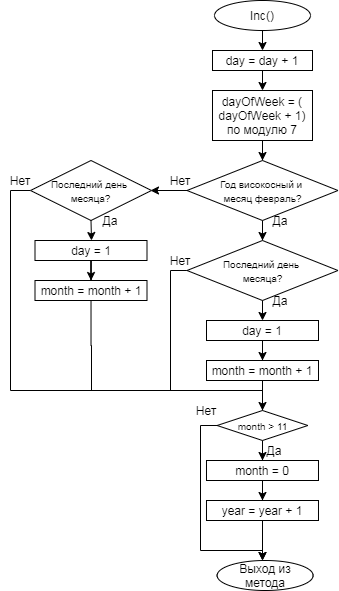

The diagram above was exported from draw.io. Its source (the exported page's mxGraphModel, read from the mxfile embedded in the PNG):
<mxGraphModel dx="677" dy="340" grid="1" gridSize="10" guides="1" tooltips="1" connect="1" arrows="1" fold="1" page="1" pageScale="1" pageWidth="827" pageHeight="1169" math="0" shadow="0">
  <root>
    <mxCell id="0" />
    <mxCell id="1" parent="0" />
    <mxCell id="u0MVxqjHdguic6dhuI5x-1" value="Inc()" style="ellipse;whiteSpace=wrap;html=1;" vertex="1" parent="1">
      <mxGeometry x="354" y="10" width="96" height="30" as="geometry" />
    </mxCell>
    <mxCell id="u0MVxqjHdguic6dhuI5x-2" value="" style="endArrow=classic;html=1;exitX=0.5;exitY=1;exitDx=0;exitDy=0;" edge="1" parent="1" source="u0MVxqjHdguic6dhuI5x-1">
      <mxGeometry width="50" height="50" relative="1" as="geometry">
        <mxPoint x="390" y="-30" as="sourcePoint" />
        <mxPoint x="402" y="60" as="targetPoint" />
      </mxGeometry>
    </mxCell>
    <mxCell id="u0MVxqjHdguic6dhuI5x-3" value="day = day + 1" style="rounded=0;whiteSpace=wrap;html=1;" vertex="1" parent="1">
      <mxGeometry x="352" y="60" width="100" height="20" as="geometry" />
    </mxCell>
    <mxCell id="u0MVxqjHdguic6dhuI5x-8" value="" style="endArrow=classic;html=1;exitX=0.5;exitY=1;exitDx=0;exitDy=0;" edge="1" parent="1">
      <mxGeometry width="50" height="50" relative="1" as="geometry">
        <mxPoint x="402" y="80" as="sourcePoint" />
        <mxPoint x="402" y="100" as="targetPoint" />
      </mxGeometry>
    </mxCell>
    <mxCell id="u0MVxqjHdguic6dhuI5x-19" value="" style="edgeStyle=orthogonalEdgeStyle;rounded=0;orthogonalLoop=1;jettySize=auto;html=1;" edge="1" parent="1" source="u0MVxqjHdguic6dhuI5x-9">
      <mxGeometry relative="1" as="geometry">
        <mxPoint x="402" y="170" as="targetPoint" />
      </mxGeometry>
    </mxCell>
    <mxCell id="u0MVxqjHdguic6dhuI5x-9" value="dayOfWeek = (&lt;br&gt;dayOfWeek + 1) по модулю 7" style="rounded=0;whiteSpace=wrap;html=1;" vertex="1" parent="1">
      <mxGeometry x="352" y="100" width="100" height="50" as="geometry" />
    </mxCell>
    <mxCell id="u0MVxqjHdguic6dhuI5x-21" value="" style="edgeStyle=orthogonalEdgeStyle;rounded=0;orthogonalLoop=1;jettySize=auto;html=1;" edge="1" parent="1" source="u0MVxqjHdguic6dhuI5x-17">
      <mxGeometry relative="1" as="geometry">
        <mxPoint x="402" y="250" as="targetPoint" />
      </mxGeometry>
    </mxCell>
    <mxCell id="u0MVxqjHdguic6dhuI5x-17" value="&lt;font style=&quot;font-size: 10px&quot;&gt;Год високосный и&amp;nbsp;&lt;br&gt;месяц февраль?&lt;/font&gt;" style="rhombus;whiteSpace=wrap;html=1;" vertex="1" parent="1">
      <mxGeometry x="326.5" y="170" width="151" height="60" as="geometry" />
    </mxCell>
    <mxCell id="u0MVxqjHdguic6dhuI5x-42" value="" style="edgeStyle=orthogonalEdgeStyle;rounded=0;orthogonalLoop=1;jettySize=auto;html=1;" edge="1" parent="1" source="u0MVxqjHdguic6dhuI5x-24">
      <mxGeometry relative="1" as="geometry">
        <mxPoint x="402" y="420" as="targetPoint" />
        <Array as="points">
          <mxPoint x="310" y="280" />
          <mxPoint x="310" y="400" />
          <mxPoint x="402" y="400" />
        </Array>
      </mxGeometry>
    </mxCell>
    <mxCell id="u0MVxqjHdguic6dhuI5x-24" value="&lt;span style=&quot;font-size: 10px&quot;&gt;Последний день &lt;br&gt;месяца?&lt;/span&gt;" style="rhombus;whiteSpace=wrap;html=1;" vertex="1" parent="1">
      <mxGeometry x="326.5" y="250" width="151" height="60" as="geometry" />
    </mxCell>
    <mxCell id="u0MVxqjHdguic6dhuI5x-25" value="Да" style="text;html=1;strokeColor=none;fillColor=none;align=center;verticalAlign=middle;whiteSpace=wrap;rounded=0;" vertex="1" parent="1">
      <mxGeometry x="400" y="220" width="40" height="20" as="geometry" />
    </mxCell>
    <mxCell id="u0MVxqjHdguic6dhuI5x-26" value="" style="endArrow=classic;html=1;exitX=0;exitY=0.5;exitDx=0;exitDy=0;" edge="1" parent="1" source="u0MVxqjHdguic6dhuI5x-17">
      <mxGeometry width="50" height="50" relative="1" as="geometry">
        <mxPoint x="280" y="250" as="sourcePoint" />
        <mxPoint x="290" y="200" as="targetPoint" />
      </mxGeometry>
    </mxCell>
    <mxCell id="u0MVxqjHdguic6dhuI5x-27" value="Нет" style="text;html=1;strokeColor=none;fillColor=none;align=center;verticalAlign=middle;whiteSpace=wrap;rounded=0;" vertex="1" parent="1">
      <mxGeometry x="300" y="180" width="40" height="20" as="geometry" />
    </mxCell>
    <mxCell id="u0MVxqjHdguic6dhuI5x-47" value="" style="edgeStyle=orthogonalEdgeStyle;rounded=0;orthogonalLoop=1;jettySize=auto;html=1;entryX=0.5;entryY=0;entryDx=0;entryDy=0;" edge="1" parent="1" source="u0MVxqjHdguic6dhuI5x-28" target="u0MVxqjHdguic6dhuI5x-45">
      <mxGeometry relative="1" as="geometry">
        <mxPoint x="150" y="400" as="targetPoint" />
        <Array as="points">
          <mxPoint x="150" y="200" />
          <mxPoint x="150" y="400" />
          <mxPoint x="402" y="400" />
        </Array>
      </mxGeometry>
    </mxCell>
    <mxCell id="u0MVxqjHdguic6dhuI5x-28" value="&lt;span style=&quot;font-size: 10px&quot;&gt;Последний день &lt;br&gt;месяца?&lt;/span&gt;" style="rhombus;whiteSpace=wrap;html=1;" vertex="1" parent="1">
      <mxGeometry x="170" y="170" width="121" height="60" as="geometry" />
    </mxCell>
    <mxCell id="u0MVxqjHdguic6dhuI5x-29" value="" style="endArrow=classic;html=1;exitX=0.5;exitY=1;exitDx=0;exitDy=0;" edge="1" parent="1" source="u0MVxqjHdguic6dhuI5x-28">
      <mxGeometry width="50" height="50" relative="1" as="geometry">
        <mxPoint x="200" y="310" as="sourcePoint" />
        <mxPoint x="231" y="250" as="targetPoint" />
      </mxGeometry>
    </mxCell>
    <mxCell id="u0MVxqjHdguic6dhuI5x-30" value="" style="endArrow=classic;html=1;exitX=0.5;exitY=1;exitDx=0;exitDy=0;" edge="1" parent="1" source="u0MVxqjHdguic6dhuI5x-24">
      <mxGeometry width="50" height="50" relative="1" as="geometry">
        <mxPoint x="390" y="360" as="sourcePoint" />
        <mxPoint x="402" y="330" as="targetPoint" />
      </mxGeometry>
    </mxCell>
    <mxCell id="u0MVxqjHdguic6dhuI5x-35" value="" style="edgeStyle=orthogonalEdgeStyle;rounded=0;orthogonalLoop=1;jettySize=auto;html=1;" edge="1" parent="1" source="u0MVxqjHdguic6dhuI5x-31" target="u0MVxqjHdguic6dhuI5x-34">
      <mxGeometry relative="1" as="geometry" />
    </mxCell>
    <mxCell id="u0MVxqjHdguic6dhuI5x-31" value="day = 1" style="rounded=0;whiteSpace=wrap;html=1;" vertex="1" parent="1">
      <mxGeometry x="346" y="330" width="112" height="20" as="geometry" />
    </mxCell>
    <mxCell id="u0MVxqjHdguic6dhuI5x-34" value="month = month + 1" style="rounded=0;whiteSpace=wrap;html=1;" vertex="1" parent="1">
      <mxGeometry x="346" y="370" width="112" height="20" as="geometry" />
    </mxCell>
    <mxCell id="u0MVxqjHdguic6dhuI5x-32" value="Да" style="text;html=1;strokeColor=none;fillColor=none;align=center;verticalAlign=middle;whiteSpace=wrap;rounded=0;" vertex="1" parent="1">
      <mxGeometry x="400" y="300" width="40" height="20" as="geometry" />
    </mxCell>
    <mxCell id="u0MVxqjHdguic6dhuI5x-36" value="Да" style="text;html=1;strokeColor=none;fillColor=none;align=center;verticalAlign=middle;whiteSpace=wrap;rounded=0;" vertex="1" parent="1">
      <mxGeometry x="230" y="220" width="40" height="20" as="geometry" />
    </mxCell>
    <mxCell id="u0MVxqjHdguic6dhuI5x-37" value="day = 1" style="rounded=0;whiteSpace=wrap;html=1;" vertex="1" parent="1">
      <mxGeometry x="174.5" y="250" width="112" height="20" as="geometry" />
    </mxCell>
    <mxCell id="u0MVxqjHdguic6dhuI5x-38" value="" style="edgeStyle=orthogonalEdgeStyle;rounded=0;orthogonalLoop=1;jettySize=auto;html=1;" edge="1" source="u0MVxqjHdguic6dhuI5x-37" target="u0MVxqjHdguic6dhuI5x-39" parent="1">
      <mxGeometry relative="1" as="geometry" />
    </mxCell>
    <mxCell id="u0MVxqjHdguic6dhuI5x-49" value="" style="edgeStyle=orthogonalEdgeStyle;rounded=0;orthogonalLoop=1;jettySize=auto;html=1;entryX=0.5;entryY=0;entryDx=0;entryDy=0;" edge="1" parent="1" source="u0MVxqjHdguic6dhuI5x-39" target="u0MVxqjHdguic6dhuI5x-45">
      <mxGeometry relative="1" as="geometry">
        <mxPoint x="231" y="400" as="targetPoint" />
        <Array as="points">
          <mxPoint x="231" y="355" />
          <mxPoint x="231" y="355" />
          <mxPoint x="231" y="400" />
          <mxPoint x="402" y="400" />
        </Array>
      </mxGeometry>
    </mxCell>
    <mxCell id="u0MVxqjHdguic6dhuI5x-39" value="month = month + 1" style="rounded=0;whiteSpace=wrap;html=1;" vertex="1" parent="1">
      <mxGeometry x="174.5" y="290" width="112" height="20" as="geometry" />
    </mxCell>
    <mxCell id="u0MVxqjHdguic6dhuI5x-43" value="Нет" style="text;html=1;strokeColor=none;fillColor=none;align=center;verticalAlign=middle;whiteSpace=wrap;rounded=0;" vertex="1" parent="1">
      <mxGeometry x="300" y="260" width="40" height="20" as="geometry" />
    </mxCell>
    <mxCell id="u0MVxqjHdguic6dhuI5x-44" value="" style="endArrow=classic;html=1;exitX=0.5;exitY=1;exitDx=0;exitDy=0;entryX=0.5;entryY=0;entryDx=0;entryDy=0;" edge="1" parent="1" source="u0MVxqjHdguic6dhuI5x-34" target="u0MVxqjHdguic6dhuI5x-45">
      <mxGeometry width="50" height="50" relative="1" as="geometry">
        <mxPoint x="412" y="320" as="sourcePoint" />
        <mxPoint x="402" y="410" as="targetPoint" />
      </mxGeometry>
    </mxCell>
    <mxCell id="u0MVxqjHdguic6dhuI5x-52" value="" style="edgeStyle=orthogonalEdgeStyle;rounded=0;orthogonalLoop=1;jettySize=auto;html=1;" edge="1" parent="1" source="u0MVxqjHdguic6dhuI5x-45">
      <mxGeometry relative="1" as="geometry">
        <mxPoint x="402" y="470" as="targetPoint" />
      </mxGeometry>
    </mxCell>
    <mxCell id="u0MVxqjHdguic6dhuI5x-61" value="" style="edgeStyle=orthogonalEdgeStyle;rounded=0;orthogonalLoop=1;jettySize=auto;html=1;" edge="1" parent="1" source="u0MVxqjHdguic6dhuI5x-45">
      <mxGeometry relative="1" as="geometry">
        <mxPoint x="402" y="570" as="targetPoint" />
        <Array as="points">
          <mxPoint x="340" y="435" />
          <mxPoint x="340" y="560" />
          <mxPoint x="402" y="560" />
        </Array>
      </mxGeometry>
    </mxCell>
    <mxCell id="u0MVxqjHdguic6dhuI5x-45" value="&lt;span style=&quot;font-size: 10px&quot;&gt;month &amp;gt; 11&lt;br&gt;&lt;/span&gt;" style="rhombus;whiteSpace=wrap;html=1;direction=west;" vertex="1" parent="1">
      <mxGeometry x="356.62" y="420" width="90.75" height="30" as="geometry" />
    </mxCell>
    <mxCell id="u0MVxqjHdguic6dhuI5x-50" value="Нет" style="text;html=1;strokeColor=none;fillColor=none;align=center;verticalAlign=middle;whiteSpace=wrap;rounded=0;" vertex="1" parent="1">
      <mxGeometry x="140" y="180" width="40" height="20" as="geometry" />
    </mxCell>
    <mxCell id="u0MVxqjHdguic6dhuI5x-53" value="month = month + 1" style="rounded=0;whiteSpace=wrap;html=1;" vertex="1" parent="1">
      <mxGeometry x="346" y="370" width="112" height="20" as="geometry" />
    </mxCell>
    <mxCell id="u0MVxqjHdguic6dhuI5x-59" value="" style="edgeStyle=orthogonalEdgeStyle;rounded=0;orthogonalLoop=1;jettySize=auto;html=1;" edge="1" parent="1" source="u0MVxqjHdguic6dhuI5x-54">
      <mxGeometry relative="1" as="geometry">
        <mxPoint x="402" y="570" as="targetPoint" />
      </mxGeometry>
    </mxCell>
    <mxCell id="u0MVxqjHdguic6dhuI5x-54" value="year = year + 1" style="rounded=0;whiteSpace=wrap;html=1;" vertex="1" parent="1">
      <mxGeometry x="345.99" y="510" width="112" height="20" as="geometry" />
    </mxCell>
    <mxCell id="u0MVxqjHdguic6dhuI5x-55" value="" style="edgeStyle=orthogonalEdgeStyle;rounded=0;orthogonalLoop=1;jettySize=auto;html=1;" edge="1" source="u0MVxqjHdguic6dhuI5x-56" parent="1">
      <mxGeometry relative="1" as="geometry">
        <mxPoint x="401.99" y="510" as="targetPoint" />
      </mxGeometry>
    </mxCell>
    <mxCell id="u0MVxqjHdguic6dhuI5x-56" value="month = 0" style="rounded=0;whiteSpace=wrap;html=1;" vertex="1" parent="1">
      <mxGeometry x="345.99" y="470" width="112" height="20" as="geometry" />
    </mxCell>
    <mxCell id="u0MVxqjHdguic6dhuI5x-62" value="Нет" style="text;html=1;strokeColor=none;fillColor=none;align=center;verticalAlign=middle;whiteSpace=wrap;rounded=0;" vertex="1" parent="1">
      <mxGeometry x="326.5" y="410" width="40" height="20" as="geometry" />
    </mxCell>
    <mxCell id="u0MVxqjHdguic6dhuI5x-63" value="Да" style="text;html=1;strokeColor=none;fillColor=none;align=center;verticalAlign=middle;whiteSpace=wrap;rounded=0;" vertex="1" parent="1">
      <mxGeometry x="394" y="450" width="40" height="20" as="geometry" />
    </mxCell>
    <mxCell id="u0MVxqjHdguic6dhuI5x-64" value="Выход из метода" style="ellipse;whiteSpace=wrap;html=1;" vertex="1" parent="1">
      <mxGeometry x="356.62" y="570" width="96" height="30" as="geometry" />
    </mxCell>
  </root>
</mxGraphModel>